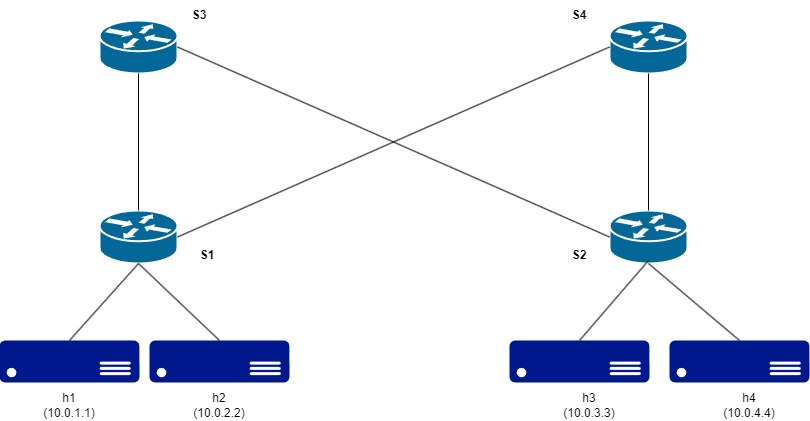

The diagram above was exported from draw.io. Its source (the exported page's mxGraphModel, read from the mxfile embedded in the PNG):
<mxGraphModel dx="2298" dy="1116" grid="1" gridSize="10" guides="1" tooltips="1" connect="1" arrows="1" fold="1" page="1" pageScale="1" pageWidth="827" pageHeight="1169" math="0" shadow="0">
  <root>
    <mxCell id="0" />
    <mxCell id="1" parent="0" />
    <mxCell id="FwWmNcVoQHHUd0g9dBOc-2" value="" style="shape=mxgraph.cisco.routers.router;sketch=0;html=1;pointerEvents=1;dashed=0;fillColor=#036897;strokeColor=#ffffff;strokeWidth=2;verticalLabelPosition=bottom;verticalAlign=top;align=center;outlineConnect=0;" vertex="1" parent="1">
      <mxGeometry x="620" y="230" width="78" height="53" as="geometry" />
    </mxCell>
    <mxCell id="FwWmNcVoQHHUd0g9dBOc-3" value="" style="shape=mxgraph.cisco.routers.router;sketch=0;html=1;pointerEvents=1;dashed=0;fillColor=#036897;strokeColor=#ffffff;strokeWidth=2;verticalLabelPosition=bottom;verticalAlign=top;align=center;outlineConnect=0;" vertex="1" parent="1">
      <mxGeometry x="110" y="40" width="78" height="53" as="geometry" />
    </mxCell>
    <mxCell id="FwWmNcVoQHHUd0g9dBOc-4" value="" style="shape=mxgraph.cisco.routers.router;sketch=0;html=1;pointerEvents=1;dashed=0;fillColor=#036897;strokeColor=#ffffff;strokeWidth=2;verticalLabelPosition=bottom;verticalAlign=top;align=center;outlineConnect=0;" vertex="1" parent="1">
      <mxGeometry x="110" y="230" width="78" height="53" as="geometry" />
    </mxCell>
    <mxCell id="FwWmNcVoQHHUd0g9dBOc-5" value="" style="shape=mxgraph.cisco.routers.router;sketch=0;html=1;pointerEvents=1;dashed=0;fillColor=#036897;strokeColor=#ffffff;strokeWidth=2;verticalLabelPosition=bottom;verticalAlign=top;align=center;outlineConnect=0;" vertex="1" parent="1">
      <mxGeometry x="620" y="40" width="78" height="53" as="geometry" />
    </mxCell>
    <mxCell id="FwWmNcVoQHHUd0g9dBOc-7" value="" style="sketch=0;aspect=fixed;pointerEvents=1;shadow=0;dashed=0;html=1;strokeColor=none;labelPosition=center;verticalLabelPosition=bottom;verticalAlign=top;align=center;fillColor=#00188D;shape=mxgraph.azure.server" vertex="1" parent="1">
      <mxGeometry x="10" y="360" width="140" height="42" as="geometry" />
    </mxCell>
    <mxCell id="FwWmNcVoQHHUd0g9dBOc-9" value="" style="sketch=0;aspect=fixed;pointerEvents=1;shadow=0;dashed=0;html=1;strokeColor=none;labelPosition=center;verticalLabelPosition=bottom;verticalAlign=top;align=center;fillColor=#00188D;shape=mxgraph.azure.server" vertex="1" parent="1">
      <mxGeometry x="160" y="360" width="140" height="42" as="geometry" />
    </mxCell>
    <mxCell id="FwWmNcVoQHHUd0g9dBOc-10" value="" style="sketch=0;aspect=fixed;pointerEvents=1;shadow=0;dashed=0;html=1;strokeColor=none;labelPosition=center;verticalLabelPosition=bottom;verticalAlign=top;align=center;fillColor=#00188D;shape=mxgraph.azure.server" vertex="1" parent="1">
      <mxGeometry x="520" y="360" width="140" height="42" as="geometry" />
    </mxCell>
    <mxCell id="FwWmNcVoQHHUd0g9dBOc-11" value="" style="sketch=0;aspect=fixed;pointerEvents=1;shadow=0;dashed=0;html=1;strokeColor=none;labelPosition=center;verticalLabelPosition=bottom;verticalAlign=top;align=center;fillColor=#00188D;shape=mxgraph.azure.server" vertex="1" parent="1">
      <mxGeometry x="680" y="360" width="140" height="42" as="geometry" />
    </mxCell>
    <mxCell id="FwWmNcVoQHHUd0g9dBOc-12" value="" style="endArrow=none;html=1;rounded=0;exitX=1;exitY=0.5;exitDx=0;exitDy=0;exitPerimeter=0;entryX=0;entryY=0.5;entryDx=0;entryDy=0;entryPerimeter=0;" edge="1" parent="1" source="FwWmNcVoQHHUd0g9dBOc-3" target="FwWmNcVoQHHUd0g9dBOc-2">
      <mxGeometry width="50" height="50" relative="1" as="geometry">
        <mxPoint x="390" y="290" as="sourcePoint" />
        <mxPoint x="440" y="240" as="targetPoint" />
      </mxGeometry>
    </mxCell>
    <mxCell id="FwWmNcVoQHHUd0g9dBOc-13" value="" style="endArrow=none;html=1;rounded=0;exitX=1;exitY=0.5;exitDx=0;exitDy=0;exitPerimeter=0;entryX=0;entryY=0.5;entryDx=0;entryDy=0;entryPerimeter=0;" edge="1" parent="1" source="FwWmNcVoQHHUd0g9dBOc-4" target="FwWmNcVoQHHUd0g9dBOc-5">
      <mxGeometry width="50" height="50" relative="1" as="geometry">
        <mxPoint x="390" y="290" as="sourcePoint" />
        <mxPoint x="440" y="240" as="targetPoint" />
      </mxGeometry>
    </mxCell>
    <mxCell id="FwWmNcVoQHHUd0g9dBOc-14" value="" style="endArrow=none;html=1;rounded=0;exitX=0.5;exitY=0;exitDx=0;exitDy=0;exitPerimeter=0;entryX=0.5;entryY=1;entryDx=0;entryDy=0;entryPerimeter=0;" edge="1" parent="1" source="FwWmNcVoQHHUd0g9dBOc-4" target="FwWmNcVoQHHUd0g9dBOc-3">
      <mxGeometry width="50" height="50" relative="1" as="geometry">
        <mxPoint x="390" y="290" as="sourcePoint" />
        <mxPoint x="440" y="240" as="targetPoint" />
      </mxGeometry>
    </mxCell>
    <mxCell id="FwWmNcVoQHHUd0g9dBOc-15" value="" style="endArrow=none;html=1;rounded=0;exitX=0.5;exitY=0;exitDx=0;exitDy=0;exitPerimeter=0;entryX=0.5;entryY=1;entryDx=0;entryDy=0;entryPerimeter=0;" edge="1" parent="1" source="FwWmNcVoQHHUd0g9dBOc-2" target="FwWmNcVoQHHUd0g9dBOc-5">
      <mxGeometry width="50" height="50" relative="1" as="geometry">
        <mxPoint x="390" y="290" as="sourcePoint" />
        <mxPoint x="440" y="240" as="targetPoint" />
      </mxGeometry>
    </mxCell>
    <mxCell id="FwWmNcVoQHHUd0g9dBOc-16" value="" style="endArrow=none;html=1;rounded=0;exitX=0.5;exitY=0;exitDx=0;exitDy=0;exitPerimeter=0;entryX=0.5;entryY=1;entryDx=0;entryDy=0;entryPerimeter=0;" edge="1" parent="1" source="FwWmNcVoQHHUd0g9dBOc-7" target="FwWmNcVoQHHUd0g9dBOc-4">
      <mxGeometry width="50" height="50" relative="1" as="geometry">
        <mxPoint x="390" y="290" as="sourcePoint" />
        <mxPoint x="440" y="240" as="targetPoint" />
      </mxGeometry>
    </mxCell>
    <mxCell id="FwWmNcVoQHHUd0g9dBOc-17" value="" style="endArrow=none;html=1;rounded=0;exitX=0.5;exitY=1;exitDx=0;exitDy=0;exitPerimeter=0;entryX=0.5;entryY=0;entryDx=0;entryDy=0;entryPerimeter=0;" edge="1" parent="1" source="FwWmNcVoQHHUd0g9dBOc-4" target="FwWmNcVoQHHUd0g9dBOc-9">
      <mxGeometry width="50" height="50" relative="1" as="geometry">
        <mxPoint x="390" y="290" as="sourcePoint" />
        <mxPoint x="440" y="240" as="targetPoint" />
      </mxGeometry>
    </mxCell>
    <mxCell id="FwWmNcVoQHHUd0g9dBOc-18" value="" style="endArrow=none;html=1;rounded=0;exitX=0.5;exitY=0;exitDx=0;exitDy=0;exitPerimeter=0;" edge="1" parent="1" source="FwWmNcVoQHHUd0g9dBOc-10">
      <mxGeometry width="50" height="50" relative="1" as="geometry">
        <mxPoint x="390" y="290" as="sourcePoint" />
        <mxPoint x="659" y="280" as="targetPoint" />
      </mxGeometry>
    </mxCell>
    <mxCell id="FwWmNcVoQHHUd0g9dBOc-19" value="" style="endArrow=none;html=1;rounded=0;entryX=0.5;entryY=0;entryDx=0;entryDy=0;entryPerimeter=0;exitX=0.5;exitY=1;exitDx=0;exitDy=0;exitPerimeter=0;" edge="1" parent="1" source="FwWmNcVoQHHUd0g9dBOc-2" target="FwWmNcVoQHHUd0g9dBOc-11">
      <mxGeometry width="50" height="50" relative="1" as="geometry">
        <mxPoint x="390" y="290" as="sourcePoint" />
        <mxPoint x="440" y="240" as="targetPoint" />
      </mxGeometry>
    </mxCell>
    <mxCell id="FwWmNcVoQHHUd0g9dBOc-20" value="&lt;b&gt;S3&lt;/b&gt;" style="text;html=1;strokeColor=none;fillColor=none;align=center;verticalAlign=middle;whiteSpace=wrap;rounded=0;" vertex="1" parent="1">
      <mxGeometry x="180" y="20" width="60" height="30" as="geometry" />
    </mxCell>
    <mxCell id="FwWmNcVoQHHUd0g9dBOc-21" value="&lt;b&gt;S4&lt;/b&gt;" style="text;html=1;strokeColor=none;fillColor=none;align=center;verticalAlign=middle;whiteSpace=wrap;rounded=0;" vertex="1" parent="1">
      <mxGeometry x="560" y="20" width="60" height="30" as="geometry" />
    </mxCell>
    <mxCell id="FwWmNcVoQHHUd0g9dBOc-22" value="&lt;b&gt;S1&lt;/b&gt;" style="text;html=1;strokeColor=none;fillColor=none;align=center;verticalAlign=middle;whiteSpace=wrap;rounded=0;" vertex="1" parent="1">
      <mxGeometry x="188" y="260" width="60" height="30" as="geometry" />
    </mxCell>
    <mxCell id="FwWmNcVoQHHUd0g9dBOc-23" value="&lt;b&gt;S2&lt;/b&gt;" style="text;html=1;strokeColor=none;fillColor=none;align=center;verticalAlign=middle;whiteSpace=wrap;rounded=0;" vertex="1" parent="1">
      <mxGeometry x="560" y="260" width="60" height="30" as="geometry" />
    </mxCell>
    <mxCell id="FwWmNcVoQHHUd0g9dBOc-24" value="h1 (10.0.1.1)" style="text;html=1;strokeColor=none;fillColor=none;align=center;verticalAlign=middle;whiteSpace=wrap;rounded=0;" vertex="1" parent="1">
      <mxGeometry x="50" y="410" width="60" height="30" as="geometry" />
    </mxCell>
    <mxCell id="FwWmNcVoQHHUd0g9dBOc-25" value="h2 (10.0.2.2)" style="text;html=1;strokeColor=none;fillColor=none;align=center;verticalAlign=middle;whiteSpace=wrap;rounded=0;" vertex="1" parent="1">
      <mxGeometry x="200" y="410" width="60" height="30" as="geometry" />
    </mxCell>
    <mxCell id="FwWmNcVoQHHUd0g9dBOc-26" value="h3 (10.0.3.3)" style="text;html=1;strokeColor=none;fillColor=none;align=center;verticalAlign=middle;whiteSpace=wrap;rounded=0;" vertex="1" parent="1">
      <mxGeometry x="570" y="410" width="60" height="30" as="geometry" />
    </mxCell>
    <mxCell id="FwWmNcVoQHHUd0g9dBOc-27" value="h4 (10.0.4.4)" style="text;html=1;strokeColor=none;fillColor=none;align=center;verticalAlign=middle;whiteSpace=wrap;rounded=0;" vertex="1" parent="1">
      <mxGeometry x="730" y="410" width="60" height="30" as="geometry" />
    </mxCell>
  </root>
</mxGraphModel>